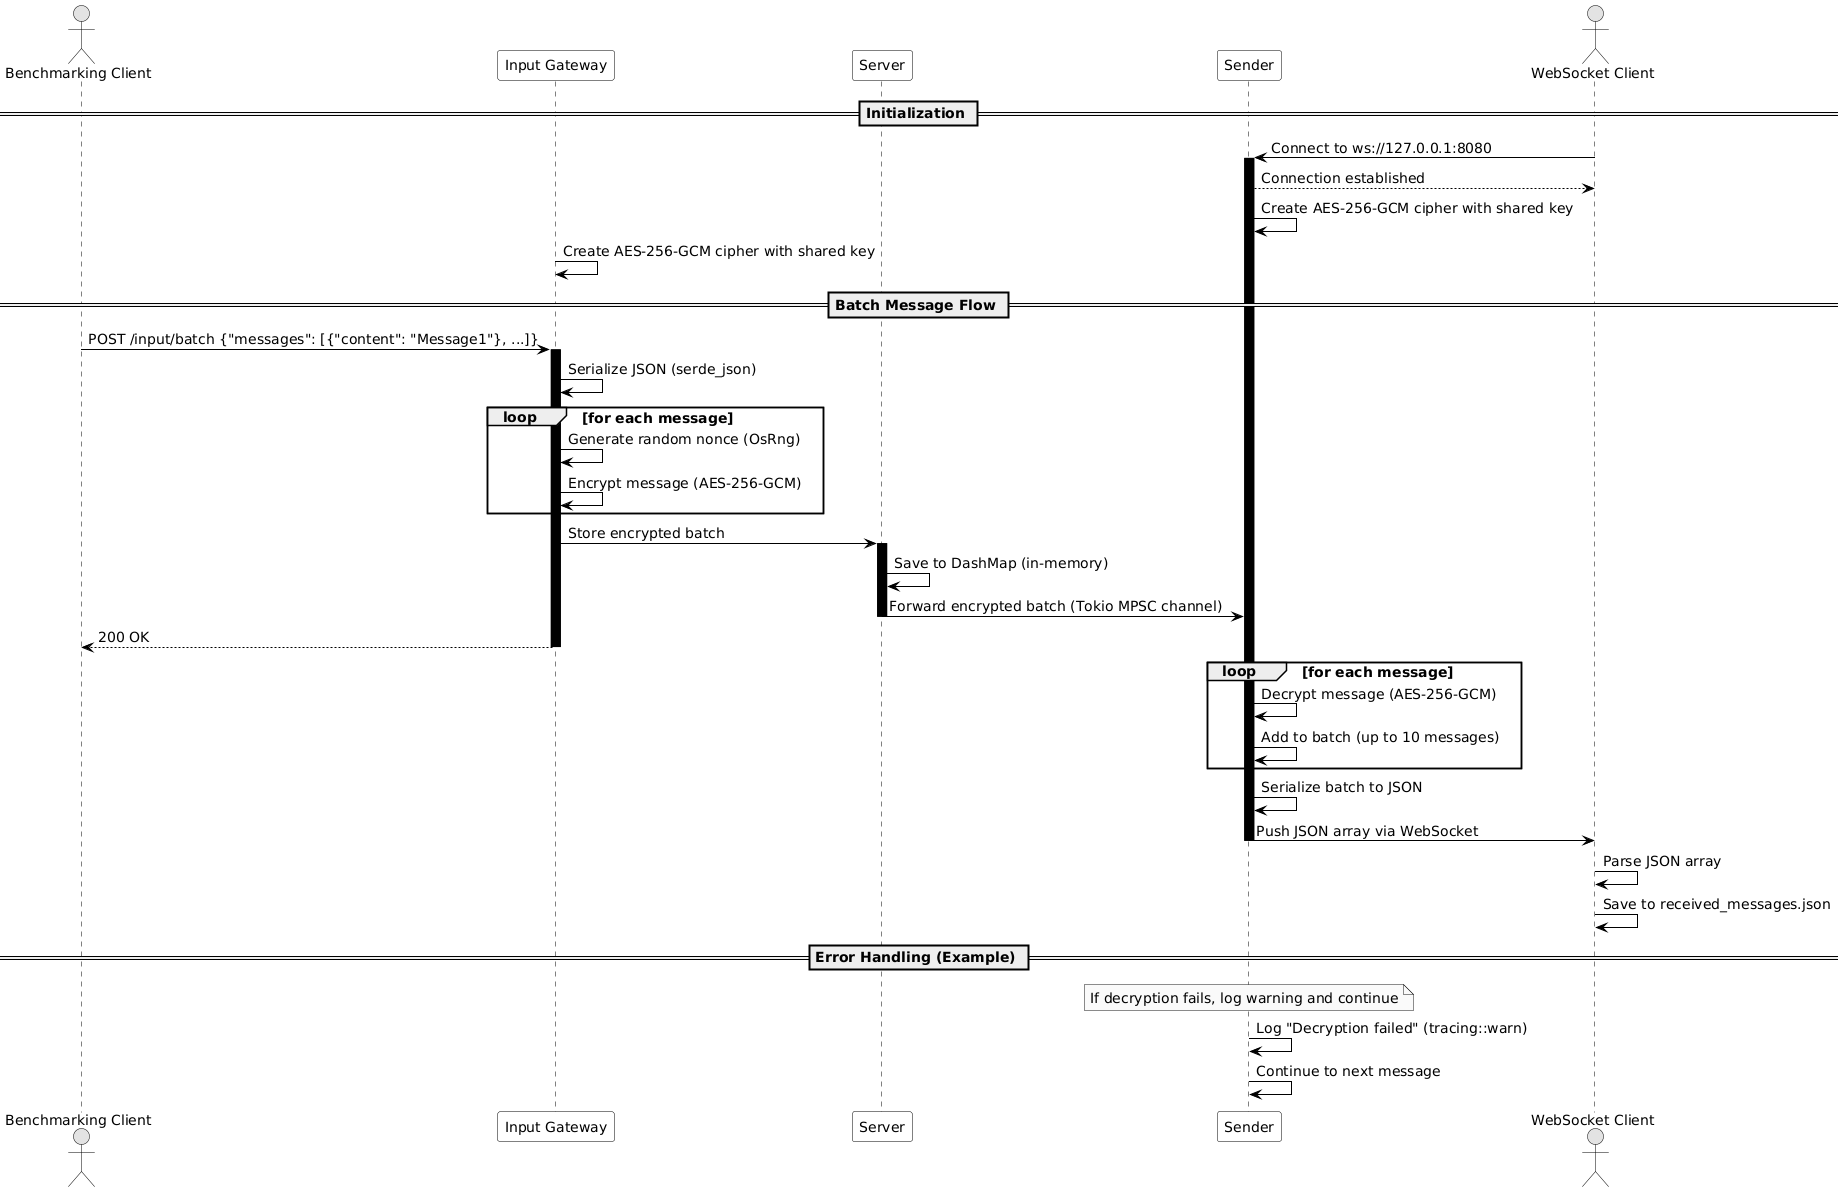

The diagram above was rendered by PlantUML. Its source (embedded in the PNG):
@startuml
!define RECTANGLE class

skinparam monochrome true
skinparam defaultFontName Source Sans Pro
skinparam defaultFontSize 14
skinparam shadowing false
skinparam sequence {
  ArrowColor Black
  ActorBorderColor Black
  LifeLineBorderColor Black
  LifeLineBackgroundColor Black
  ParticipantBorderColor Black
  ParticipantBackgroundColor White
  ParticipantFontColor Black
}

actor "Benchmarking Client" as Client
participant "Input Gateway" as Gateway
participant "Server" as Server
participant "Sender" as Sender
actor "WebSocket Client" as WSClient

== Initialization ==
WSClient -> Sender: Connect to ws://127.0.0.1:8080
activate Sender
Sender --> WSClient: Connection established
Sender -> Sender: Create AES-256-GCM cipher with shared key
Gateway -> Gateway: Create AES-256-GCM cipher with shared key

== Batch Message Flow ==
Client -> Gateway: POST /input/batch {"messages": [{"content": "Message1"}, ...]}
activate Gateway
Gateway -> Gateway: Serialize JSON (serde_json)
loop for each message
  Gateway -> Gateway: Generate random nonce (OsRng)
  Gateway -> Gateway: Encrypt message (AES-256-GCM)
end loop
Gateway -> Server: Store encrypted batch
activate Server
Server -> Server: Save to DashMap (in-memory)
Server -> Sender: Forward encrypted batch (Tokio MPSC channel)
deactivate Server
Gateway --> Client: 200 OK
deactivate Gateway
loop for each message
  Sender -> Sender: Decrypt message (AES-256-GCM)
  Sender -> Sender: Add to batch (up to 10 messages)
end loop
Sender -> Sender: Serialize batch to JSON
Sender -> WSClient: Push JSON array via WebSocket
deactivate Sender
WSClient -> WSClient: Parse JSON array
WSClient -> WSClient: Save to received_messages.json

== Error Handling (Example) ==
note over Sender
  If decryption fails, log warning and continue
end note
Sender -> Sender: Log "Decryption failed" (tracing::warn)
Sender -> Sender: Continue to next message
@enduml